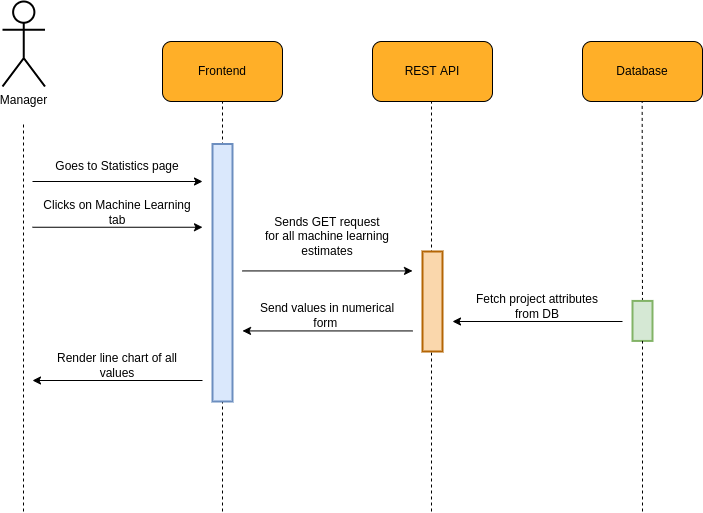

The diagram above was exported from draw.io. Its source (the exported page's mxGraphModel, read from the mxfile embedded in the PNG):
<mxGraphModel dx="868" dy="549" grid="1" gridSize="10" guides="1" tooltips="1" connect="1" arrows="1" fold="1" page="1" pageScale="1" pageWidth="850" pageHeight="1100" math="0" shadow="0">
  <root>
    <mxCell id="0" />
    <mxCell id="1" parent="0" />
    <mxCell id="FPVWuZrH46W3VWh6XRmK-1" value="" style="endArrow=none;dashed=1;html=1;rounded=0;jumpSize=6;strokeWidth=1;startArrow=none;fontSize=12;" edge="1" parent="1">
      <mxGeometry width="50" height="50" relative="1" as="geometry">
        <mxPoint x="779" y="1230" as="sourcePoint" />
        <mxPoint x="779" y="819.9999999999998" as="targetPoint" />
      </mxGeometry>
    </mxCell>
    <mxCell id="FPVWuZrH46W3VWh6XRmK-2" value="" style="group;fontSize=12;" vertex="1" connectable="0" parent="1">
      <mxGeometry x="510" y="760" width="120" height="60" as="geometry" />
    </mxCell>
    <mxCell id="FPVWuZrH46W3VWh6XRmK-3" value="" style="rounded=1;whiteSpace=wrap;html=1;fillColor=#FFAF28;fontSize=12;" vertex="1" parent="FPVWuZrH46W3VWh6XRmK-2">
      <mxGeometry width="120" height="60" as="geometry" />
    </mxCell>
    <mxCell id="FPVWuZrH46W3VWh6XRmK-4" value="&lt;font style=&quot;font-size: 12px;&quot;&gt;Frontend&lt;/font&gt;" style="text;html=1;strokeColor=none;fillColor=none;align=center;verticalAlign=middle;whiteSpace=wrap;rounded=0;fontSize=12;" vertex="1" parent="FPVWuZrH46W3VWh6XRmK-2">
      <mxGeometry x="30" y="15" width="60" height="30" as="geometry" />
    </mxCell>
    <mxCell id="FPVWuZrH46W3VWh6XRmK-5" value="" style="group;fontSize=12;" vertex="1" connectable="0" parent="1">
      <mxGeometry x="720" y="760" width="120" height="60" as="geometry" />
    </mxCell>
    <mxCell id="FPVWuZrH46W3VWh6XRmK-6" value="" style="rounded=1;whiteSpace=wrap;html=1;fillColor=#FFAF28;fontSize=12;" vertex="1" parent="FPVWuZrH46W3VWh6XRmK-5">
      <mxGeometry width="120" height="60" as="geometry" />
    </mxCell>
    <mxCell id="FPVWuZrH46W3VWh6XRmK-7" value="&lt;font style=&quot;font-size: 12px;&quot;&gt;REST API&lt;/font&gt;" style="text;html=1;strokeColor=none;fillColor=none;align=center;verticalAlign=middle;whiteSpace=wrap;rounded=0;fontSize=12;" vertex="1" parent="FPVWuZrH46W3VWh6XRmK-5">
      <mxGeometry x="30" y="15" width="60" height="30" as="geometry" />
    </mxCell>
    <mxCell id="FPVWuZrH46W3VWh6XRmK-8" value="" style="endArrow=none;dashed=1;html=1;rounded=0;entryX=0.5;entryY=1;entryDx=0;entryDy=0;jumpSize=6;strokeWidth=1;fontSize=12;" edge="1" parent="1" target="FPVWuZrH46W3VWh6XRmK-3">
      <mxGeometry width="50" height="50" relative="1" as="geometry">
        <mxPoint x="570.0000000000002" y="1230" as="sourcePoint" />
        <mxPoint x="720" y="740" as="targetPoint" />
      </mxGeometry>
    </mxCell>
    <mxCell id="FPVWuZrH46W3VWh6XRmK-9" value="Manager" style="shape=umlActor;verticalLabelPosition=bottom;verticalAlign=top;html=1;outlineConnect=0;rounded=1;strokeWidth=2;fontSize=12;" vertex="1" parent="1">
      <mxGeometry x="350" y="720" width="42.5" height="85" as="geometry" />
    </mxCell>
    <mxCell id="FPVWuZrH46W3VWh6XRmK-10" value="" style="endArrow=none;dashed=1;html=1;rounded=0;jumpSize=6;strokeWidth=1;fontSize=12;" edge="1" parent="1">
      <mxGeometry width="50" height="50" relative="1" as="geometry">
        <mxPoint x="370.9999999999998" y="1230" as="sourcePoint" />
        <mxPoint x="370.9999999999998" y="839.9999999999998" as="targetPoint" />
      </mxGeometry>
    </mxCell>
    <mxCell id="FPVWuZrH46W3VWh6XRmK-11" value="" style="group;fontSize=12;" vertex="1" connectable="0" parent="1">
      <mxGeometry x="930" y="760" width="120" height="60" as="geometry" />
    </mxCell>
    <mxCell id="FPVWuZrH46W3VWh6XRmK-12" value="" style="rounded=1;whiteSpace=wrap;html=1;fillColor=#FFAF28;fontSize=12;" vertex="1" parent="FPVWuZrH46W3VWh6XRmK-11">
      <mxGeometry width="120" height="60" as="geometry" />
    </mxCell>
    <mxCell id="FPVWuZrH46W3VWh6XRmK-13" value="&lt;font style=&quot;font-size: 12px&quot;&gt;Database&lt;/font&gt;" style="text;html=1;strokeColor=none;fillColor=none;align=center;verticalAlign=middle;whiteSpace=wrap;rounded=0;fontSize=12;" vertex="1" parent="FPVWuZrH46W3VWh6XRmK-11">
      <mxGeometry x="30" y="15" width="60" height="30" as="geometry" />
    </mxCell>
    <mxCell id="FPVWuZrH46W3VWh6XRmK-14" value="" style="endArrow=none;dashed=1;html=1;rounded=0;jumpSize=6;strokeWidth=1;fontSize=12;startArrow=none;" edge="1" parent="1" source="FPVWuZrH46W3VWh6XRmK-17">
      <mxGeometry width="50" height="50" relative="1" as="geometry">
        <mxPoint x="989.6600000000001" y="1320" as="sourcePoint" />
        <mxPoint x="989.6599999999999" y="819.9999999999998" as="targetPoint" />
      </mxGeometry>
    </mxCell>
    <mxCell id="FPVWuZrH46W3VWh6XRmK-15" value="" style="rounded=0;whiteSpace=wrap;html=1;fontSize=12;strokeWidth=2;fillColor=#dae8fc;strokeColor=#6c8ebf;" vertex="1" parent="1">
      <mxGeometry x="560" y="862.5" width="20" height="257.5" as="geometry" />
    </mxCell>
    <mxCell id="FPVWuZrH46W3VWh6XRmK-16" value="" style="rounded=0;whiteSpace=wrap;html=1;fontSize=12;strokeWidth=2;fillColor=#fad7ac;strokeColor=#b46504;" vertex="1" parent="1">
      <mxGeometry x="770" y="970" width="20" height="100" as="geometry" />
    </mxCell>
    <mxCell id="FPVWuZrH46W3VWh6XRmK-17" value="" style="rounded=0;whiteSpace=wrap;html=1;fontSize=12;strokeWidth=2;fillColor=#d5e8d4;strokeColor=#82b366;" vertex="1" parent="1">
      <mxGeometry x="980" y="1019.43" width="20" height="40" as="geometry" />
    </mxCell>
    <mxCell id="FPVWuZrH46W3VWh6XRmK-18" value="" style="endArrow=none;dashed=1;html=1;rounded=0;jumpSize=6;strokeWidth=1;fontSize=12;startArrow=none;" edge="1" parent="1" target="FPVWuZrH46W3VWh6XRmK-17">
      <mxGeometry width="50" height="50" relative="1" as="geometry">
        <mxPoint x="990" y="1230" as="sourcePoint" />
        <mxPoint x="989.6599999999999" y="820" as="targetPoint" />
      </mxGeometry>
    </mxCell>
    <mxCell id="FPVWuZrH46W3VWh6XRmK-19" value="" style="endArrow=classic;html=1;rounded=0;" edge="1" parent="1">
      <mxGeometry width="50" height="50" relative="1" as="geometry">
        <mxPoint x="380" y="900" as="sourcePoint" />
        <mxPoint x="550" y="900" as="targetPoint" />
      </mxGeometry>
    </mxCell>
    <mxCell id="FPVWuZrH46W3VWh6XRmK-20" value="Goes to Statistics page" style="text;html=1;strokeColor=none;fillColor=none;align=center;verticalAlign=middle;whiteSpace=wrap;rounded=0;" vertex="1" parent="1">
      <mxGeometry x="390" y="870" width="150" height="30" as="geometry" />
    </mxCell>
    <mxCell id="FPVWuZrH46W3VWh6XRmK-21" value="" style="endArrow=classic;html=1;rounded=0;" edge="1" parent="1">
      <mxGeometry width="50" height="50" relative="1" as="geometry">
        <mxPoint x="380" y="945.7499999999998" as="sourcePoint" />
        <mxPoint x="550" y="945.7499999999998" as="targetPoint" />
      </mxGeometry>
    </mxCell>
    <mxCell id="FPVWuZrH46W3VWh6XRmK-22" value="Clicks on Machine Learning tab" style="text;html=1;strokeColor=none;fillColor=none;align=center;verticalAlign=middle;whiteSpace=wrap;rounded=0;" vertex="1" parent="1">
      <mxGeometry x="390" y="915.75" width="150" height="30" as="geometry" />
    </mxCell>
    <mxCell id="FPVWuZrH46W3VWh6XRmK-23" value="" style="endArrow=classic;html=1;rounded=0;" edge="1" parent="1">
      <mxGeometry width="50" height="50" relative="1" as="geometry">
        <mxPoint x="590.0000000000002" y="989.4299999999998" as="sourcePoint" />
        <mxPoint x="760.0000000000002" y="989.4299999999998" as="targetPoint" />
      </mxGeometry>
    </mxCell>
    <mxCell id="FPVWuZrH46W3VWh6XRmK-24" value="Sends GET request&lt;br&gt;for all machine learning estimates" style="text;html=1;strokeColor=none;fillColor=none;align=center;verticalAlign=middle;whiteSpace=wrap;rounded=0;" vertex="1" parent="1">
      <mxGeometry x="600" y="940" width="150" height="30" as="geometry" />
    </mxCell>
    <mxCell id="FPVWuZrH46W3VWh6XRmK-25" value="" style="endArrow=classic;html=1;rounded=0;" edge="1" parent="1">
      <mxGeometry width="50" height="50" relative="1" as="geometry">
        <mxPoint x="970" y="1040" as="sourcePoint" />
        <mxPoint x="800.0000000000002" y="1040" as="targetPoint" />
      </mxGeometry>
    </mxCell>
    <mxCell id="FPVWuZrH46W3VWh6XRmK-26" value="Fetch project attributes from DB" style="text;html=1;strokeColor=none;fillColor=none;align=center;verticalAlign=middle;whiteSpace=wrap;rounded=0;" vertex="1" parent="1">
      <mxGeometry x="810" y="1010" width="150" height="30" as="geometry" />
    </mxCell>
    <mxCell id="FPVWuZrH46W3VWh6XRmK-27" value="" style="group" vertex="1" connectable="0" parent="1">
      <mxGeometry x="590" y="1019.43" width="170" height="30" as="geometry" />
    </mxCell>
    <mxCell id="FPVWuZrH46W3VWh6XRmK-28" value="" style="endArrow=classic;html=1;rounded=0;" edge="1" parent="FPVWuZrH46W3VWh6XRmK-27">
      <mxGeometry width="50" height="50" relative="1" as="geometry">
        <mxPoint x="170" y="29.999999999999886" as="sourcePoint" />
        <mxPoint y="29.999999999999886" as="targetPoint" />
      </mxGeometry>
    </mxCell>
    <mxCell id="FPVWuZrH46W3VWh6XRmK-29" value="Send values in numerical form&amp;nbsp;" style="text;html=1;strokeColor=none;fillColor=none;align=center;verticalAlign=middle;whiteSpace=wrap;rounded=0;" vertex="1" parent="FPVWuZrH46W3VWh6XRmK-27">
      <mxGeometry x="10" width="150" height="30" as="geometry" />
    </mxCell>
    <mxCell id="FPVWuZrH46W3VWh6XRmK-30" value="" style="group" vertex="1" connectable="0" parent="1">
      <mxGeometry x="380" y="1069" width="170" height="30" as="geometry" />
    </mxCell>
    <mxCell id="FPVWuZrH46W3VWh6XRmK-31" value="" style="endArrow=classic;html=1;rounded=0;" edge="1" parent="FPVWuZrH46W3VWh6XRmK-30">
      <mxGeometry width="50" height="50" relative="1" as="geometry">
        <mxPoint x="170" y="29.999999999999886" as="sourcePoint" />
        <mxPoint y="29.999999999999886" as="targetPoint" />
      </mxGeometry>
    </mxCell>
    <mxCell id="FPVWuZrH46W3VWh6XRmK-32" value="Render line chart of all values" style="text;html=1;strokeColor=none;fillColor=none;align=center;verticalAlign=middle;whiteSpace=wrap;rounded=0;" vertex="1" parent="FPVWuZrH46W3VWh6XRmK-30">
      <mxGeometry x="10" width="150" height="30" as="geometry" />
    </mxCell>
  </root>
</mxGraphModel>